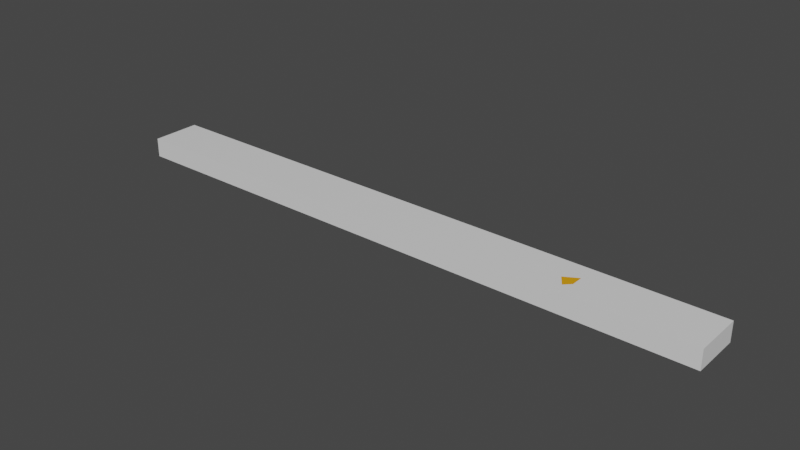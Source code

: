 # Source: WoodenBoard.blend  (saved by Blender 2.80.75; exported with 4.5.12 LTS)
import bpy
from mathutils import Matrix  # noqa: F401  (used for matrix-valued properties, if any)

bpy.ops.wm.read_factory_settings(use_empty=True)
scene = bpy.context.scene
scene.name = 'Scene'

# ---- collections
col_collection = bpy.data.collections.new('Collection'); scene.collection.children.link(col_collection)

# ---- materials (node trees are filled in below, after node groups)
mat_material = bpy.data.materials.new('Material')
mat_material.alpha_threshold = 0.0
mat_material.use_transparent_shadow = False
mat_material.line_color = (0.0, 0.0, 0.0, 1.0)
mat_material_001 = bpy.data.materials.new('Material.001')
mat_material_001.use_transparent_shadow = False
mat_material_002 = bpy.data.materials.new('Material.002')
mat_material_002.use_transparent_shadow = False

# ---- material node trees
mat_material.use_nodes = True; mat_material.node_tree.nodes.clear()
_N = mat_material.node_tree.nodes; _L = mat_material.node_tree.links
n0 = _N.new('ShaderNodeOutputMaterial'); n0.name = 'Material Output'; n0.location = (300, 300)
n1 = _N.new('ShaderNodeBsdfPrincipled'); n1.name = 'Principled BSDF'; n1.location = (10, 300)
n1.distribution = 'GGX'
n1.subsurface_method = 'BURLEY'
n1.inputs[2].default_value = 0.4
n1.inputs[3].default_value = 1.45
n1.inputs[27].default_value = (0.0, 0.0, 0.0, 1.0)
n1.inputs[28].default_value = 1.0
_L.new(n1.outputs[0], n0.inputs[0])
n0.is_active_output = True
mat_material_001.use_nodes = True; mat_material_001.node_tree.nodes.clear()
_N = mat_material_001.node_tree.nodes; _L = mat_material_001.node_tree.links
n0 = _N.new('ShaderNodeOutputMaterial'); n0.name = 'Material Output'; n0.location = (300, 300)
n1 = _N.new('ShaderNodeBsdfPrincipled'); n1.name = 'Principled BSDF'; n1.location = (10, 300)
n1.distribution = 'GGX'
n1.subsurface_method = 'BURLEY'
n1.inputs[0].default_value = (0.8, 0.3429, 0.004585, 1.0)
n1.inputs[3].default_value = 1.45
n1.inputs[27].default_value = (0.0, 0.0, 0.0, 1.0)
n1.inputs[28].default_value = 1.0
_L.new(n1.outputs[0], n0.inputs[0])
n0.is_active_output = True
mat_material_002.use_nodes = True; mat_material_002.node_tree.nodes.clear()
_N = mat_material_002.node_tree.nodes; _L = mat_material_002.node_tree.links
n0 = _N.new('ShaderNodeOutputMaterial'); n0.name = 'Material Output'; n0.location = (300, 300)
n1 = _N.new('ShaderNodeBsdfPrincipled'); n1.name = 'Principled BSDF'; n1.location = (10, 300)
n1.distribution = 'GGX'
n1.subsurface_method = 'BURLEY'
n1.inputs[0].default_value = (0.1952, 0.09001, 0.8, 1.0)
n1.inputs[3].default_value = 1.45
n1.inputs[27].default_value = (0.0, 0.0, 0.0, 1.0)
n1.inputs[28].default_value = 1.0
_L.new(n1.outputs[0], n0.inputs[0])
n0.is_active_output = True

# ---- world
world_world = bpy.data.worlds.new('World'); scene.world = world_world
world_world.use_nodes = True; world_world.node_tree.nodes.clear()
_N = world_world.node_tree.nodes; _L = world_world.node_tree.links
n0 = _N.new('ShaderNodeOutputWorld'); n0.name = 'World Output'; n0.location = (300, 300)
n1 = _N.new('ShaderNodeBackground'); n1.name = 'Background'; n1.location = (10, 300)
n1.inputs[0].default_value = (0.05088, 0.05088, 0.05088, 1.0)
_L.new(n1.outputs[0], n0.inputs[0])
n0.is_active_output = True
world_world.color = (0.05088, 0.05088, 0.05088)
world_world.use_sun_shadow = False
world_world.sun_shadow_jitter_overblur = 0.0

# ---- meshes
me_cube = bpy.data.meshes.new('Cube')
me_cube.from_pydata([(1.0, 0.1964, 1.0), (1.0, 0.1964, -1.0), (1.0, -0.1964, 1.0), (1.0, -0.1964, -1.0), (-1.0, 0.1964, 1.0), (-1.0, 0.1964, -1.0), (-1.0, -0.1964, 1.0), (-1.0, -0.1964, -1.0), (0.6013, 0.1964, -1.0), (0.6013, -0.1964, 1.0), (0.6013, -0.1964, -1.0), (0.6013, 0.1964, 1.0), (0.5129, 0.1964, -1.0), (0.5129, -0.1964, 1.0), (0.5129, -0.1964, -1.0), (0.5129, 0.1964, 1.0), (-1.0, -0.09508, -1.0), (1.0, -0.09508, 1.0), (-1.0, -0.09508, 1.0), (1.0, -0.09508, -1.0), (0.6013, -0.09508, -1.0), (0.6013, -0.04448, 1.0), (0.5129, -0.09508, -1.0), (0.5803, -0.09508, 1.0), (-1.0, -0.01051, 1.0), (1.0, -0.01051, -1.0), (-1.0, -0.01051, -1.0), (1.0, -0.01051, 1.0), (0.6013, -0.01051, -1.0), (0.6013, 0.05265, 1.0), (0.5129, -0.01051, -1.0), (0.5561, -0.01051, 1.0)], [], [(23, 18, 6, 13), (14, 13, 6, 7), (26, 24, 4, 5), (20, 19, 3, 10), (19, 17, 2, 3), (8, 11, 0, 1), (12, 15, 11, 8), (22, 20, 10, 14), (3, 2, 9, 10), (17, 21, 9, 2), (16, 22, 14, 7), (5, 4, 15, 12), (10, 9, 13, 14), (21, 23, 13, 9), (29, 31, 23, 21), (26, 30, 22, 16), (27, 29, 21, 17), (30, 28, 20, 22), (25, 27, 17, 19), (28, 25, 19, 20), (7, 6, 18, 16), (31, 24, 18, 23), (15, 4, 24, 31), (8, 1, 25, 28), (1, 0, 27, 25), (12, 8, 28, 30), (0, 11, 29, 27), (5, 12, 30, 26), (11, 15, 31, 29), (16, 18, 24, 26)])
me_cube.polygons.foreach_set('material_index', [0, 0, 0, 0, 0, 0, 0, 0, 0, 0, 0, 0, 0, 0, 1, 0, 0, 0, 0, 0, 0, 0, 0, 0, 0, 0, 0, 0, 0, 0])
_uv = me_cube.uv_layers.new(name='UVMap')
_uv.uv.foreach_set('vector', [0.4359, 0.1855, 0.625, 0.1855, 0.625, 0.25, 0.4359, 0.25, 0.375, 0.3109, 0.625, 0.3109, 0.625, 0.5, 0.375, 0.5, 0.375, 0.6183, 0.625, 0.6183, 0.625, 0.75, 0.375, 0.75, 0.5752, 0.9355, 0.625, 0.9355, 0.625, 1.0, 0.5752, 1.0, 0.125, 0.6855, 0.375, 0.6855, 0.375, 0.75, 0.125, 0.75, 0.625, 0.7002, 0.875, 0.7002, 0.875, 0.75, 0.625, 0.75, 0.625, 0.6891, 0.875, 0.6891, 0.875, 0.7002, 0.625, 0.7002, 0.5641, 0.9355, 0.5752, 0.9355, 0.5752, 1.0, 0.5641, 1.0, 0.375, 0.25, 0.625, 0.25, 0.625, 0.2998, 0.375, 0.2998, 0.375, 0.1855, 0.4248, 0.1855, 0.4248, 0.25, 0.375, 0.25, 0.375, 0.9355, 0.5641, 0.9355, 0.5641, 1.0, 0.375, 1.0, 0.625, 0.5, 0.875, 0.5, 0.875, 0.6891, 0.625, 0.6891, 0.375, 0.2998, 0.625, 0.2998, 0.625, 0.3109, 0.375, 0.3109, 0.4248, 0.1855, 0.4359, 0.1855, 0.4359, 0.25, 0.4248, 0.25, 0.4248, 0.1317, 0.4359, 0.1317, 0.4359, 0.1855, 0.4248, 0.1855, 0.375, 0.8817, 0.5641, 0.8817, 0.5641, 0.9355, 0.375, 0.9355, 0.375, 0.1317, 0.4248, 0.1317, 0.4248, 0.1855, 0.375, 0.1855, 0.5641, 0.8817, 0.5752, 0.8817, 0.5752, 0.9355, 0.5641, 0.9355, 0.125, 0.6317, 0.375, 0.6317, 0.375, 0.6855, 0.125, 0.6855, 0.5752, 0.8817, 0.625, 0.8817, 0.625, 0.9355, 0.5752, 0.9355, 0.375, 0.5, 0.625, 0.5, 0.625, 0.5645, 0.375, 0.5645, 0.4359, 0.1317, 0.625, 0.1317, 0.625, 0.1855, 0.4359, 0.1855, 0.4359, 0.0, 0.625, 0.0, 0.625, 0.1317, 0.4359, 0.1317, 0.5752, 0.75, 0.625, 0.75, 0.625, 0.8817, 0.5752, 0.8817, 0.125, 0.5, 0.375, 0.5, 0.375, 0.6317, 0.125, 0.6317, 0.5641, 0.75, 0.5752, 0.75, 0.5752, 0.8817, 0.5641, 0.8817, 0.375, 0.0, 0.4248, 0.0, 0.4248, 0.1317, 0.375, 0.1317, 0.375, 0.75, 0.5641, 0.75, 0.5641, 0.8817, 0.375, 0.8817, 0.4248, 0.0, 0.4359, 0.0, 0.4359, 0.1317, 0.4248, 0.1317, 0.375, 0.5645, 0.625, 0.5645, 0.625, 0.6183, 0.375, 0.6183])
me_cube.materials.append(mat_material)
me_cube.materials.append(mat_material_001)
me_cube.materials.append(mat_material_002)
me_cube.use_remesh_preserve_volume = False
me_cube.use_remesh_preserve_attributes = False
me_cube.use_mirror_vertex_groups = False
me_cube.update()

# ---- objects
ob_cube = bpy.data.objects.new('Cube', me_cube)

# ---- transforms, parenting, visibility, modifiers, constraints
ob_cube.location = (0.0, 0.0, 0.0)
ob_cube.scale = (16.86, 6.973, 0.5359)
ob_cube.lock_rotations_4d = False
ob_cube.empty_display_type = 'ARROWS'
ob_cube.lineart.crease_threshold = 0.0

# ---- collection membership
col_collection.objects.link(ob_cube)

# ---- scene / render settings (as saved in the file)
scene.frame_start = 1; scene.frame_end = 250; scene.frame_set(1)
scene.render.engine = 'BLENDER_EEVEE_NEXT'
scene.cycles.use_denoising = False
scene.cycles.samples = 128
scene.cycles.sampling_pattern = 'TABULATED_SOBOL'
scene.cycles.use_adaptive_sampling = False
scene.cycles.use_light_tree = False
scene.view_settings.view_transform = 'Filmic'
bpy.context.view_layer.update()

# ---- added for rendering (the .blend has no active camera and no usable light): camera, sun
cam_auto = bpy.data.cameras.new('AutoCamera')
cam_auto.lens = 50.0
cam_auto.sensor_width = 36.0
cam_auto.clip_end = 1000.0
ob_auto_camera = bpy.data.objects.new('AutoCamera', cam_auto)
scene.collection.objects.link(ob_auto_camera)
ob_auto_camera.location = (31.3145, -37.5774, 25.0516)
ob_auto_camera.rotation_euler = (1.09748, -7.21219e-08, 0.694738)
scene.camera = ob_auto_camera
light_auto_sun = bpy.data.lights.new('AutoSun', 'SUN')
light_auto_sun.energy = 3.0
light_auto_sun.angle = 0.0523599
ob_auto_sun = bpy.data.objects.new('AutoSun', light_auto_sun)
scene.collection.objects.link(ob_auto_sun)
ob_auto_sun.rotation_euler = (0.872665, 0.174533, 0.523599)
bpy.context.view_layer.update()
